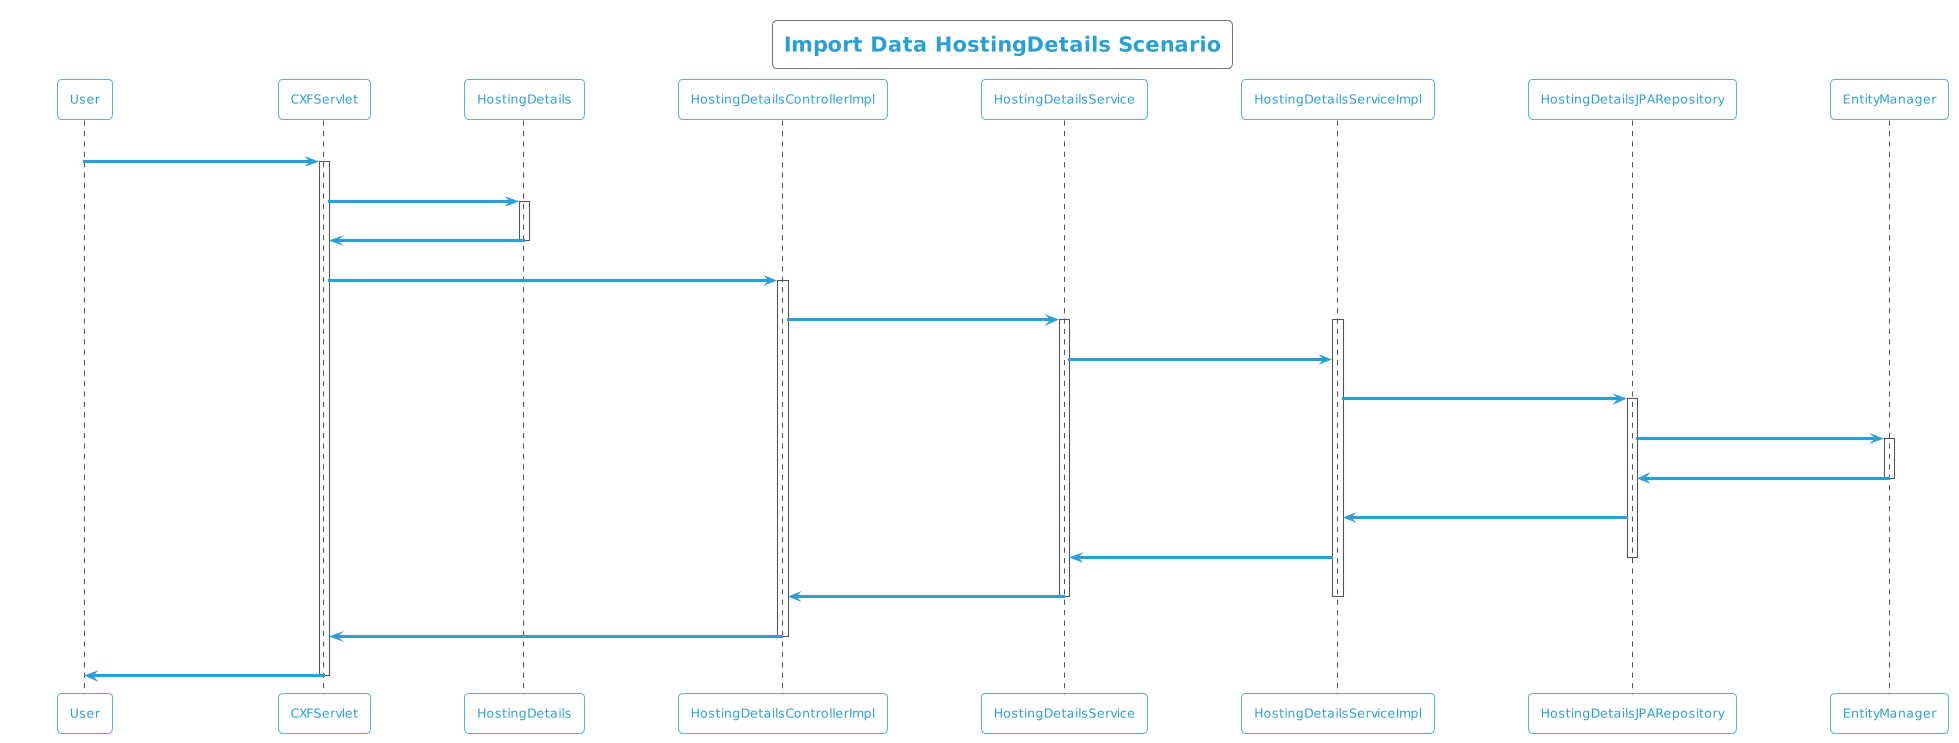

The diagram above was rendered by PlantUML. Its source (embedded in the PNG):
@startuml
!theme cyborg-outline
title Import Data HostingDetails Scenario
participant User
User -> CXFServlet: POST, HostingDetails
activate CXFServlet
CXFServlet -> HostingDetails: << importData >>
activate HostingDetails
HostingDetails -> CXFServlet: << instance >>
deactivate HostingDetails
CXFServlet -> HostingDetailsControllerImpl: importData(:HostingDetails)
activate HostingDetailsControllerImpl
HostingDetailsControllerImpl -> HostingDetailsService: importData(:HostingDetails)
activate HostingDetailsService
activate HostingDetailsServiceImpl
HostingDetailsService -> HostingDetailsServiceImpl: importData(:HostingDetails)
HostingDetailsServiceImpl -> HostingDetailsJPARepository: saveAll(:HostingDetails)
activate HostingDetailsJPARepository
HostingDetailsJPARepository -> EntityManager: save(:HostingDetails)
activate EntityManager
EntityManager -> HostingDetailsJPARepository: << persisted HostingDetails >>
deactivate EntityManager
HostingDetailsJPARepository -> HostingDetailsServiceImpl: << persisted HostingDetails >>
HostingDetailsServiceImpl -> HostingDetailsService: << persisted HostingDetails >>
deactivate HostingDetailsJPARepository
HostingDetailsService -> HostingDetailsControllerImpl: << persisted HostingDetails >>
deactivate HostingDetailsServiceImpl
deactivate HostingDetailsService
HostingDetailsControllerImpl -> CXFServlet: << persisted HostingDetails >>
deactivate HostingDetailsControllerImpl
CXFServlet -> User: marshalled HostingDetails XML
deactivate CXFServlet
@enduml